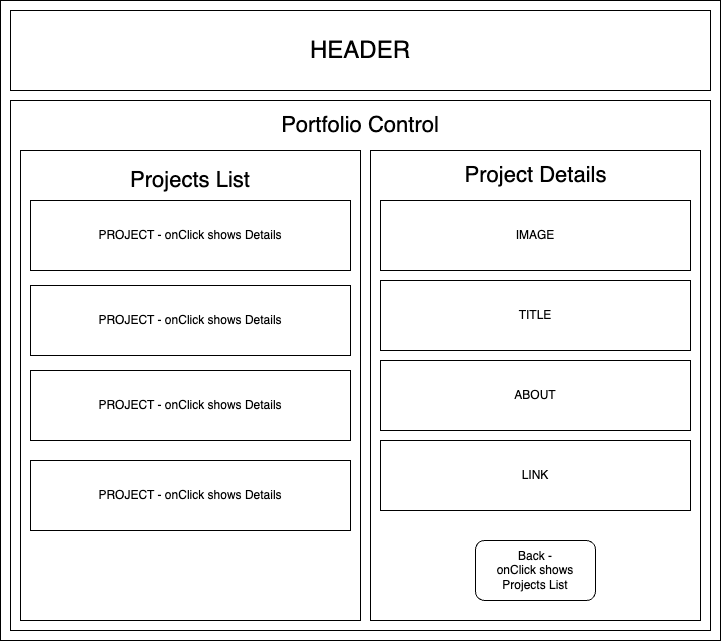

The diagram above was exported from draw.io. Its source (the exported page's mxGraphModel, read from the mxfile embedded in the PNG):
<mxGraphModel dx="1003" dy="829" grid="1" gridSize="10" guides="1" tooltips="1" connect="1" arrows="1" fold="1" page="1" pageScale="1" pageWidth="850" pageHeight="1100" math="0" shadow="0">
  <root>
    <mxCell id="0" />
    <mxCell id="1" parent="0" />
    <mxCell id="uOf78SqhH3bAmr41eKtR-1" value="" style="rounded=0;whiteSpace=wrap;html=1;" vertex="1" parent="1">
      <mxGeometry x="80" y="40" width="720" height="640" as="geometry" />
    </mxCell>
    <mxCell id="uOf78SqhH3bAmr41eKtR-2" value="&lt;font style=&quot;font-size: 24px;&quot;&gt;HEADER&lt;/font&gt;" style="rounded=0;whiteSpace=wrap;html=1;" vertex="1" parent="1">
      <mxGeometry x="90" y="50" width="700" height="80" as="geometry" />
    </mxCell>
    <mxCell id="uOf78SqhH3bAmr41eKtR-3" value="" style="rounded=0;whiteSpace=wrap;html=1;" vertex="1" parent="1">
      <mxGeometry x="90" y="140" width="700" height="530" as="geometry" />
    </mxCell>
    <mxCell id="uOf78SqhH3bAmr41eKtR-4" value="&lt;font style=&quot;font-size: 22px;&quot;&gt;Portfolio Control&lt;/font&gt;" style="text;html=1;strokeColor=none;fillColor=none;align=center;verticalAlign=middle;whiteSpace=wrap;rounded=0;" vertex="1" parent="1">
      <mxGeometry x="330" y="150" width="220" height="30" as="geometry" />
    </mxCell>
    <mxCell id="uOf78SqhH3bAmr41eKtR-5" value="" style="rounded=0;whiteSpace=wrap;html=1;" vertex="1" parent="1">
      <mxGeometry x="100" y="190" width="340" height="470" as="geometry" />
    </mxCell>
    <mxCell id="uOf78SqhH3bAmr41eKtR-6" value="&lt;font style=&quot;font-size: 22px;&quot;&gt;Projects List&lt;/font&gt;" style="text;html=1;strokeColor=none;fillColor=none;align=center;verticalAlign=middle;whiteSpace=wrap;rounded=0;" vertex="1" parent="1">
      <mxGeometry x="175" y="200" width="190" height="40" as="geometry" />
    </mxCell>
    <mxCell id="uOf78SqhH3bAmr41eKtR-7" value="PROJECT - onClick shows Details" style="rounded=0;whiteSpace=wrap;html=1;" vertex="1" parent="1">
      <mxGeometry x="110" y="240" width="320" height="70" as="geometry" />
    </mxCell>
    <mxCell id="uOf78SqhH3bAmr41eKtR-8" value="PROJECT - onClick shows Details" style="rounded=0;whiteSpace=wrap;html=1;" vertex="1" parent="1">
      <mxGeometry x="110" y="325" width="320" height="70" as="geometry" />
    </mxCell>
    <mxCell id="uOf78SqhH3bAmr41eKtR-9" value="PROJECT - onClick shows Details" style="rounded=0;whiteSpace=wrap;html=1;" vertex="1" parent="1">
      <mxGeometry x="110" y="410" width="320" height="70" as="geometry" />
    </mxCell>
    <mxCell id="uOf78SqhH3bAmr41eKtR-10" value="PROJECT - onClick shows Details" style="rounded=0;whiteSpace=wrap;html=1;" vertex="1" parent="1">
      <mxGeometry x="110" y="500" width="320" height="70" as="geometry" />
    </mxCell>
    <mxCell id="uOf78SqhH3bAmr41eKtR-11" value="" style="rounded=0;whiteSpace=wrap;html=1;" vertex="1" parent="1">
      <mxGeometry x="450" y="190" width="330" height="470" as="geometry" />
    </mxCell>
    <mxCell id="uOf78SqhH3bAmr41eKtR-12" value="&lt;font style=&quot;font-size: 22px;&quot;&gt;Project Details&lt;/font&gt;" style="text;html=1;strokeColor=none;fillColor=none;align=center;verticalAlign=middle;whiteSpace=wrap;rounded=0;" vertex="1" parent="1">
      <mxGeometry x="528.75" y="200" width="172.5" height="30" as="geometry" />
    </mxCell>
    <mxCell id="uOf78SqhH3bAmr41eKtR-13" value="IMAGE" style="rounded=0;whiteSpace=wrap;html=1;" vertex="1" parent="1">
      <mxGeometry x="460" y="240" width="310" height="70" as="geometry" />
    </mxCell>
    <mxCell id="uOf78SqhH3bAmr41eKtR-14" value="TITLE" style="rounded=0;whiteSpace=wrap;html=1;" vertex="1" parent="1">
      <mxGeometry x="460" y="320" width="310" height="70" as="geometry" />
    </mxCell>
    <mxCell id="uOf78SqhH3bAmr41eKtR-15" value="ABOUT" style="rounded=0;whiteSpace=wrap;html=1;" vertex="1" parent="1">
      <mxGeometry x="460" y="400" width="310" height="70" as="geometry" />
    </mxCell>
    <mxCell id="uOf78SqhH3bAmr41eKtR-16" value="LINK" style="rounded=0;whiteSpace=wrap;html=1;" vertex="1" parent="1">
      <mxGeometry x="460" y="480" width="310" height="70" as="geometry" />
    </mxCell>
    <mxCell id="uOf78SqhH3bAmr41eKtR-17" value="Back - &lt;br&gt;onClick shows Projects List" style="rounded=1;whiteSpace=wrap;html=1;" vertex="1" parent="1">
      <mxGeometry x="555" y="580" width="120" height="60" as="geometry" />
    </mxCell>
  </root>
</mxGraphModel>